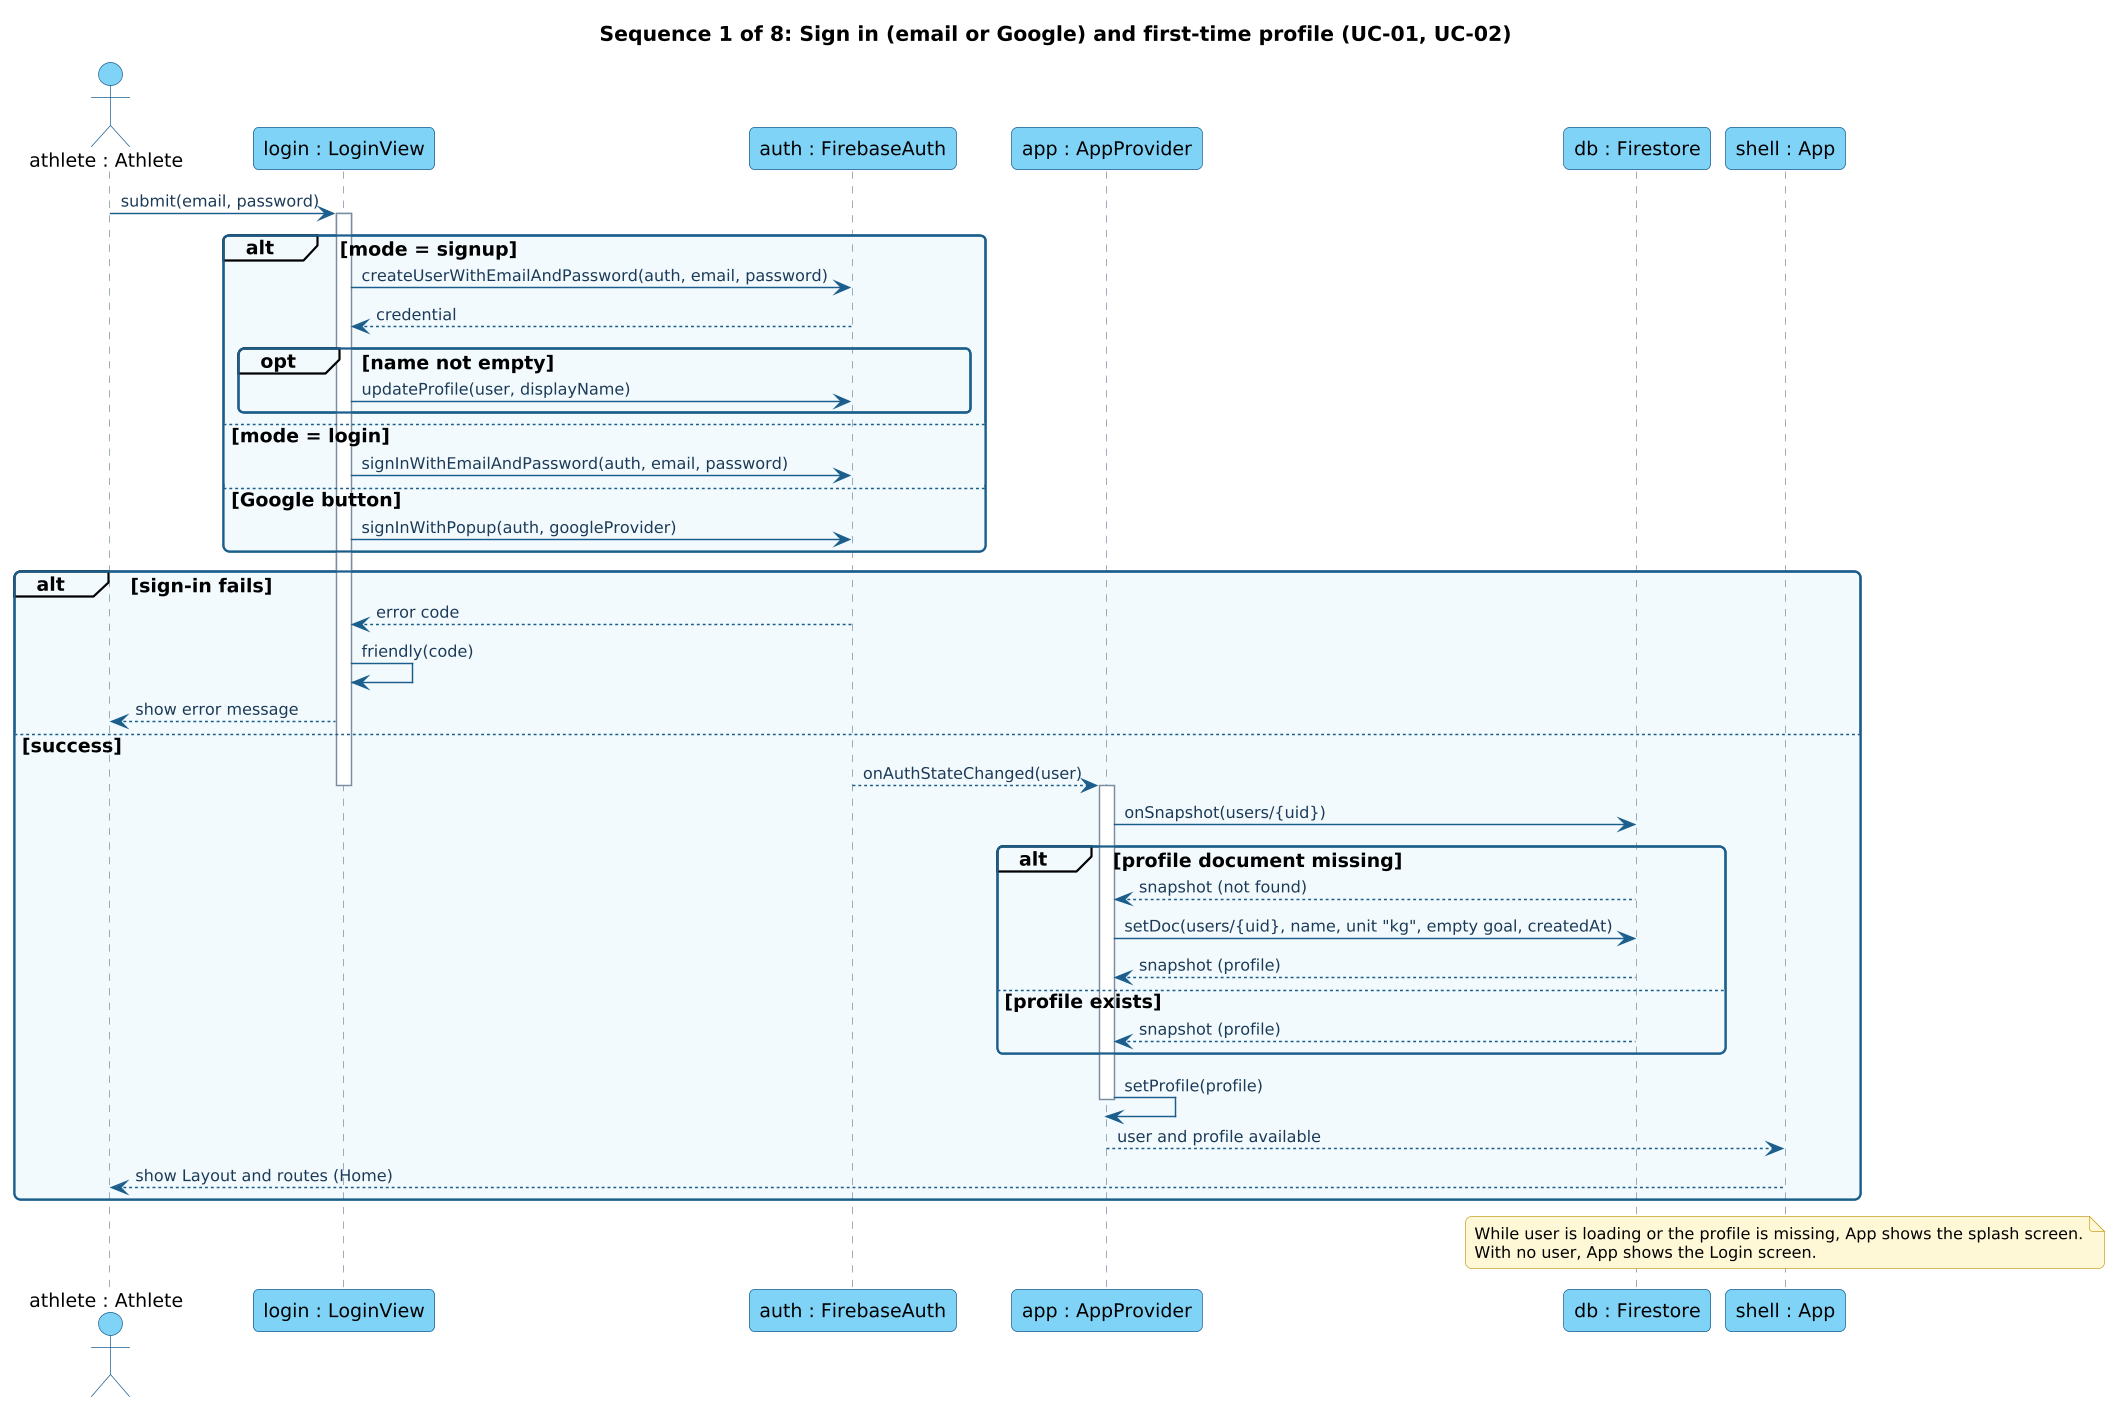

The diagram above was rendered by PlantUML. Its source (embedded in the PNG):
@startuml
!include style.iuml
title Sequence 1 of 8: Sign in (email or Google) and first-time profile (UC-01, UC-02)
skinparam sequenceMessageAlign left
actor "athlete : Athlete" as A
participant "login : LoginView" as L
participant "auth : FirebaseAuth" as FA
participant "app : AppProvider" as AP
participant "db : Firestore" as DB
participant "shell : App" as APP

A -> L : submit(email, password)
activate L
alt mode = signup
  L -> FA : createUserWithEmailAndPassword(auth, email, password)
  FA --> L : credential
  opt name not empty
    L -> FA : updateProfile(user, displayName)
  end
else mode = login
  L -> FA : signInWithEmailAndPassword(auth, email, password)
else Google button
  L -> FA : signInWithPopup(auth, googleProvider)
end
alt sign-in fails
  FA --> L : error code
  L -> L : friendly(code)
  L --> A : show error message
else success
  FA --> AP : onAuthStateChanged(user)
  deactivate L
  activate AP
  AP -> DB : onSnapshot(users/{uid})
  alt profile document missing
    DB --> AP : snapshot (not found)
    AP -> DB : setDoc(users/{uid}, name, unit "kg", empty goal, createdAt)
    DB --> AP : snapshot (profile)
  else profile exists
    DB --> AP : snapshot (profile)
  end
  AP -> AP : setProfile(profile)
  deactivate AP
  AP --> APP : user and profile available
  APP --> A : show Layout and routes (Home)
end
note over APP
  While user is loading or the profile is missing, App shows the splash screen.
  With no user, App shows the Login screen.
end note
@enduml